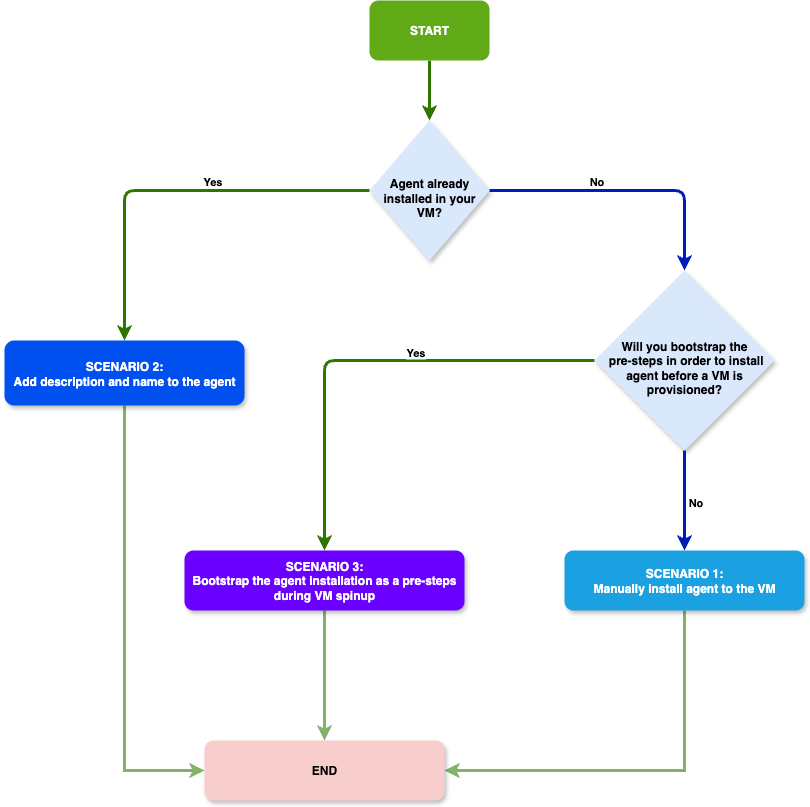

The diagram above was exported from draw.io. Its source (the exported page's mxGraphModel, read from the mxfile embedded in the PNG):
<mxGraphModel dx="2066" dy="779" grid="1" gridSize="10" guides="1" tooltips="1" connect="1" arrows="1" fold="1" page="1" pageScale="1" pageWidth="850" pageHeight="1100" math="0" shadow="0">
  <root>
    <mxCell id="0" />
    <mxCell id="1" parent="0" />
    <mxCell id="PEYyxrt3WRe-BAz-ksD4-7" style="edgeStyle=orthogonalEdgeStyle;rounded=1;orthogonalLoop=1;jettySize=auto;html=1;exitX=0;exitY=0.5;exitDx=0;exitDy=0;entryX=0.5;entryY=0;entryDx=0;entryDy=0;strokeColor=#2D7600;startSize=6;curved=0;strokeWidth=3;fillColor=#60a917;" edge="1" parent="1" source="PEYyxrt3WRe-BAz-ksD4-2" target="PEYyxrt3WRe-BAz-ksD4-6">
      <mxGeometry relative="1" as="geometry" />
    </mxCell>
    <mxCell id="PEYyxrt3WRe-BAz-ksD4-8" value="&lt;b&gt;Yes&lt;/b&gt;" style="edgeLabel;html=1;align=center;verticalAlign=middle;resizable=0;points=[];" vertex="1" connectable="0" parent="PEYyxrt3WRe-BAz-ksD4-7">
      <mxGeometry y="1" relative="1" as="geometry">
        <mxPoint x="40" y="-11" as="offset" />
      </mxGeometry>
    </mxCell>
    <mxCell id="PEYyxrt3WRe-BAz-ksD4-10" style="edgeStyle=orthogonalEdgeStyle;rounded=1;orthogonalLoop=1;jettySize=auto;html=1;exitX=1;exitY=0.5;exitDx=0;exitDy=0;strokeColor=#001DBC;curved=0;fillColor=#0050ef;strokeWidth=3;entryX=0.5;entryY=0;entryDx=0;entryDy=0;" edge="1" parent="1" source="PEYyxrt3WRe-BAz-ksD4-2" target="PEYyxrt3WRe-BAz-ksD4-12">
      <mxGeometry relative="1" as="geometry">
        <mxPoint x="680" y="280" as="targetPoint" />
      </mxGeometry>
    </mxCell>
    <mxCell id="PEYyxrt3WRe-BAz-ksD4-11" value="&lt;b&gt;No&lt;/b&gt;" style="edgeLabel;html=1;align=center;verticalAlign=middle;resizable=0;points=[];" vertex="1" connectable="0" parent="PEYyxrt3WRe-BAz-ksD4-10">
      <mxGeometry x="-0.1917" y="1" relative="1" as="geometry">
        <mxPoint x="-5" y="-9" as="offset" />
      </mxGeometry>
    </mxCell>
    <mxCell id="PEYyxrt3WRe-BAz-ksD4-2" value="&lt;div&gt;&lt;b&gt;&lt;br&gt;&lt;/b&gt;&lt;/div&gt;&lt;b&gt;Agent already installed in your VM?&lt;/b&gt;" style="rhombus;whiteSpace=wrap;html=1;fillColor=#dae8fc;strokeColor=none;shadow=1;" vertex="1" parent="1">
      <mxGeometry x="365" y="130" width="120" height="140" as="geometry" />
    </mxCell>
    <mxCell id="PEYyxrt3WRe-BAz-ksD4-31" style="edgeStyle=orthogonalEdgeStyle;rounded=0;orthogonalLoop=1;jettySize=auto;html=1;exitX=0.5;exitY=1;exitDx=0;exitDy=0;entryX=0;entryY=0.5;entryDx=0;entryDy=0;fillColor=#d5e8d4;strokeColor=#82b366;strokeWidth=3;" edge="1" parent="1" source="PEYyxrt3WRe-BAz-ksD4-6" target="PEYyxrt3WRe-BAz-ksD4-30">
      <mxGeometry relative="1" as="geometry" />
    </mxCell>
    <mxCell id="PEYyxrt3WRe-BAz-ksD4-6" value="&lt;b&gt;SCENARIO 2:&lt;/b&gt;&lt;div&gt;&lt;b&gt;Add description and name to the agent&lt;/b&gt;&lt;/div&gt;" style="rounded=1;whiteSpace=wrap;html=1;fillColor=#0050ef;strokeColor=none;dashed=1;glass=0;shadow=1;fontColor=#ffffff;" vertex="1" parent="1">
      <mxGeometry y="350" width="240" height="65" as="geometry" />
    </mxCell>
    <mxCell id="PEYyxrt3WRe-BAz-ksD4-19" style="edgeStyle=orthogonalEdgeStyle;rounded=1;orthogonalLoop=1;jettySize=auto;html=1;exitX=0;exitY=0.5;exitDx=0;exitDy=0;entryX=0.5;entryY=0;entryDx=0;entryDy=0;curved=0;fillColor=#60a917;strokeColor=#2D7600;strokeWidth=3;" edge="1" parent="1" source="PEYyxrt3WRe-BAz-ksD4-12" target="PEYyxrt3WRe-BAz-ksD4-18">
      <mxGeometry relative="1" as="geometry" />
    </mxCell>
    <mxCell id="PEYyxrt3WRe-BAz-ksD4-20" value="&lt;b&gt;Yes&lt;/b&gt;" style="edgeLabel;html=1;align=center;verticalAlign=middle;resizable=0;points=[];" vertex="1" connectable="0" parent="PEYyxrt3WRe-BAz-ksD4-19">
      <mxGeometry x="-0.2171" y="-1" relative="1" as="geometry">
        <mxPoint y="-8" as="offset" />
      </mxGeometry>
    </mxCell>
    <mxCell id="PEYyxrt3WRe-BAz-ksD4-23" style="edgeStyle=orthogonalEdgeStyle;rounded=0;orthogonalLoop=1;jettySize=auto;html=1;exitX=0.5;exitY=1;exitDx=0;exitDy=0;entryX=0.5;entryY=0;entryDx=0;entryDy=0;fillColor=#0050ef;strokeColor=#001DBC;strokeWidth=3;" edge="1" parent="1" source="PEYyxrt3WRe-BAz-ksD4-12" target="PEYyxrt3WRe-BAz-ksD4-22">
      <mxGeometry relative="1" as="geometry" />
    </mxCell>
    <mxCell id="PEYyxrt3WRe-BAz-ksD4-24" value="&lt;b&gt;No&lt;/b&gt;" style="edgeLabel;html=1;align=center;verticalAlign=middle;resizable=0;points=[];" vertex="1" connectable="0" parent="PEYyxrt3WRe-BAz-ksD4-23">
      <mxGeometry x="0.1" y="-1" relative="1" as="geometry">
        <mxPoint x="11" y="-4" as="offset" />
      </mxGeometry>
    </mxCell>
    <mxCell id="PEYyxrt3WRe-BAz-ksD4-12" value="&lt;div&gt;&lt;font style=&quot;font-size: 12px;&quot;&gt;&lt;b&gt;&lt;br&gt;&lt;/b&gt;&lt;/font&gt;&lt;/div&gt;&lt;font style=&quot;font-size: 12px;&quot;&gt;&lt;b&gt;Will you bootstrap the&lt;/b&gt;&lt;/font&gt;&lt;div&gt;&lt;font style=&quot;font-size: 12px;&quot;&gt;&lt;b&gt;&amp;nbsp;pre-steps in order to install agent before a VM is provisioned?&lt;/b&gt;&lt;/font&gt;&lt;/div&gt;" style="rhombus;whiteSpace=wrap;html=1;fillColor=#dae8fc;strokeColor=none;shadow=1;" vertex="1" parent="1">
      <mxGeometry x="590" y="280" width="180" height="180" as="geometry" />
    </mxCell>
    <mxCell id="PEYyxrt3WRe-BAz-ksD4-32" style="edgeStyle=orthogonalEdgeStyle;rounded=0;orthogonalLoop=1;jettySize=auto;html=1;exitX=0.5;exitY=1;exitDx=0;exitDy=0;entryX=0.5;entryY=0;entryDx=0;entryDy=0;fillColor=#d5e8d4;strokeColor=#82b366;strokeWidth=3;" edge="1" parent="1" source="PEYyxrt3WRe-BAz-ksD4-18" target="PEYyxrt3WRe-BAz-ksD4-30">
      <mxGeometry relative="1" as="geometry">
        <mxPoint x="340" y="690" as="targetPoint" />
      </mxGeometry>
    </mxCell>
    <mxCell id="PEYyxrt3WRe-BAz-ksD4-18" value="&lt;b&gt;&lt;div&gt;&lt;b&gt;SCENARIO 3:&lt;/b&gt;&lt;/div&gt;&lt;/b&gt;&lt;b&gt;Bootstrap the agent installation as a pre-steps during VM spinup&lt;/b&gt;&lt;b&gt;&lt;/b&gt;" style="rounded=1;whiteSpace=wrap;html=1;fillColor=#6a00ff;strokeColor=none;dashed=1;glass=0;shadow=1;fontColor=#ffffff;" vertex="1" parent="1">
      <mxGeometry x="180" y="560" width="280" height="60" as="geometry" />
    </mxCell>
    <mxCell id="PEYyxrt3WRe-BAz-ksD4-33" style="edgeStyle=orthogonalEdgeStyle;rounded=0;orthogonalLoop=1;jettySize=auto;html=1;exitX=0.5;exitY=1;exitDx=0;exitDy=0;entryX=1;entryY=0.5;entryDx=0;entryDy=0;fillColor=#d5e8d4;strokeColor=#82b366;strokeWidth=3;" edge="1" parent="1" source="PEYyxrt3WRe-BAz-ksD4-22" target="PEYyxrt3WRe-BAz-ksD4-30">
      <mxGeometry relative="1" as="geometry" />
    </mxCell>
    <mxCell id="PEYyxrt3WRe-BAz-ksD4-22" value="&lt;b&gt;&lt;div&gt;&lt;b&gt;SCENARIO 1:&lt;/b&gt;&lt;/div&gt;Manually install agent to the VM&lt;/b&gt;" style="rounded=1;whiteSpace=wrap;html=1;fillColor=#1ba1e2;strokeColor=none;dashed=1;glass=0;shadow=1;fontColor=#ffffff;" vertex="1" parent="1">
      <mxGeometry x="560" y="560" width="240" height="60" as="geometry" />
    </mxCell>
    <mxCell id="PEYyxrt3WRe-BAz-ksD4-30" value="&lt;b&gt;END&lt;/b&gt;" style="rounded=1;whiteSpace=wrap;html=1;fillColor=#f8cecc;strokeColor=none;dashed=1;glass=0;shadow=1;" vertex="1" parent="1">
      <mxGeometry x="200" y="750" width="240" height="60" as="geometry" />
    </mxCell>
    <mxCell id="PEYyxrt3WRe-BAz-ksD4-40" style="edgeStyle=orthogonalEdgeStyle;rounded=0;orthogonalLoop=1;jettySize=auto;html=1;exitX=0.5;exitY=1;exitDx=0;exitDy=0;entryX=0.5;entryY=0;entryDx=0;entryDy=0;fillColor=#60a917;strokeColor=#2D7600;strokeWidth=3;" edge="1" parent="1" source="PEYyxrt3WRe-BAz-ksD4-39" target="PEYyxrt3WRe-BAz-ksD4-2">
      <mxGeometry relative="1" as="geometry" />
    </mxCell>
    <mxCell id="PEYyxrt3WRe-BAz-ksD4-39" value="&lt;b&gt;START&lt;/b&gt;" style="rounded=1;whiteSpace=wrap;html=1;fillColor=#60a917;fontColor=#ffffff;strokeColor=none;" vertex="1" parent="1">
      <mxGeometry x="365" y="10" width="120" height="60" as="geometry" />
    </mxCell>
  </root>
</mxGraphModel>